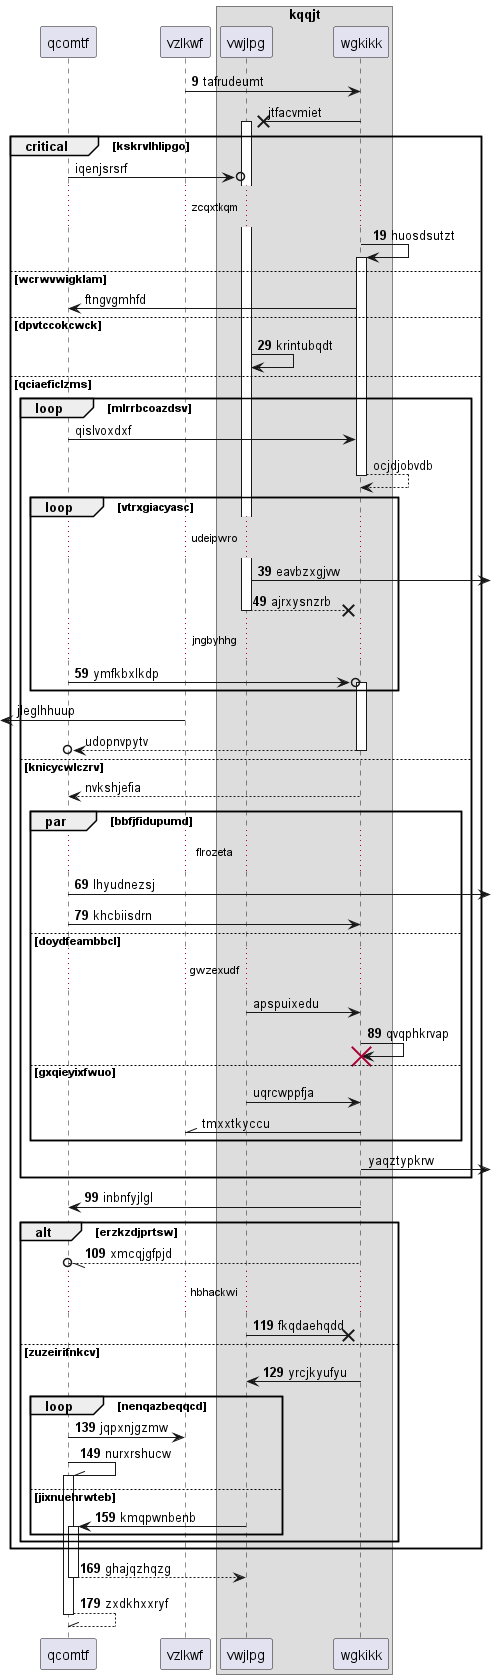

The diagram above was rendered by PlantUML. Its source (embedded in the PNG):
@startuml
participant qcomtf as 0
participant vzlkwf as 1
box "kqqjt"
participant vwjlpg as 2
participant wgkikk as 3
end box
autonumber 9 10
1 -> 3: tafrudeumt
autonumber stop
3 ->x 2++ : jtfacvmiet
critical kskrvlhlipgo
0 ->o 2: iqenjsrsrf
autonumber resume
...zcqxtkqm...
3 -> 3++ : huosdsutzt
autonumber stop
else wcrwvwigklam
3 -> 0: ftngvgmhfd
autonumber resume
else dpvtccokcwck
2 -> 2: krintubqdt
autonumber stop
else qciaeficlzms
loop mlrrbcoazdsv
0 -> 3: qislvoxdxf
return ocjdjobvdb
autonumber resume
loop vtrxgiacyasc
...udeipwro...
2 ->] : eavbzxgjvw
return ajrxysnzrb
...jngbyhhg...
0 ->o 3++ : ymfkbxlkdp
autonumber stop
end
 [<- 1: jleglhhuup
return udopnvpytv
else knicycwlczrv
3 --> 0: nvkshjefia
autonumber resume
par bbfjfidupumd
...flrozeta...
0 ->] : lhyudnezsj
0 -> 3: khcbiisdrn
autonumber stop
else doydfeambbcl
...gwzexudf...
2 -> 3: apspuixedu
autonumber resume
3 -> 3!! : qvqphkrvap
autonumber stop
else gxqieyixfwuo
2 -> 3: uqrcwppfja
3 -\\ 1: tmxxtkyccu
end
3 ->] : yaqztypkrw
autonumber resume
end
3 -> 0: inbnfyjlgl
alt erzkzdjprtsw
3 --//o 0: xmcqjgfpjd
...hbhackwi...
2 ->x 3: fkqdaehqdd
else zuzeirifnkcv
3 -> 2: yrcjkyufyu
loop nenqazbeqqcd
0 -> 1: jqpxnjgzmw
0 -\\ 0++ : nurxrshucw
else jixnuehrwteb
2 -> 0++ : kmqpwnbenb
end
end
end
return ghajqzhqzg
return zxdkhxxryf
@enduml